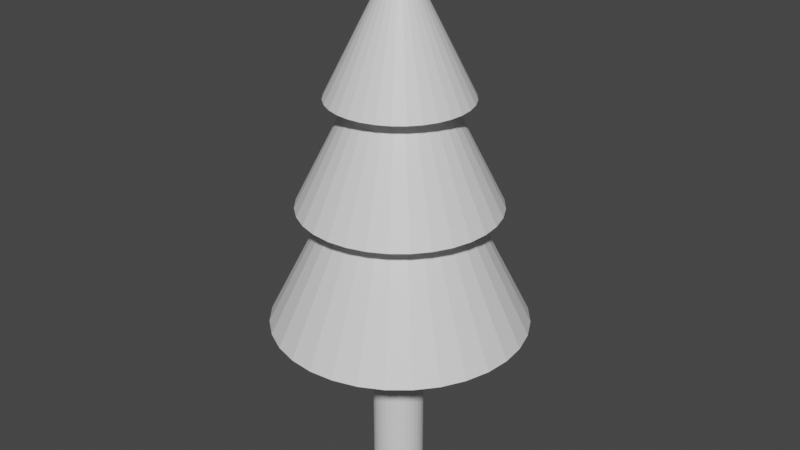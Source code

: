 # Source: tree.blend  (saved by Blender 3.2.14; exported with 4.5.12 LTS)
import bpy
from mathutils import Matrix  # noqa: F401  (used for matrix-valued properties, if any)

bpy.ops.wm.read_factory_settings(use_empty=True)
scene = bpy.context.scene
scene.name = 'Scene'

# ---- materials (node trees are filled in below, after node groups)
mat_material_001 = bpy.data.materials.new('Material_001')
mat_material_001.use_transparent_shadow = False
mat_material_005 = bpy.data.materials.new('Material_005')
mat_material_005.use_transparent_shadow = False
mat_material_003 = bpy.data.materials.new('Material_003')
mat_material_003.use_transparent_shadow = False
mat_material_002 = bpy.data.materials.new('Material_002')
mat_material_002.use_transparent_shadow = False

# ---- material node trees
mat_material_001.use_nodes = True; mat_material_001.node_tree.nodes.clear()
_N = mat_material_001.node_tree.nodes; _L = mat_material_001.node_tree.links
n0 = _N.new('ShaderNodeBsdfPrincipled'); n0.name = 'Principled BSDF'; n0.location = (10, 300)
n0.distribution = 'GGX'
n0.subsurface_method = 'RANDOM_WALK_SKIN'
n0.inputs[3].default_value = 1.45
n0.inputs[27].default_value = (0.0, 0.0, 0.0, 1.0)
n0.inputs[28].default_value = 1.0
n1 = _N.new('ShaderNodeOutputMaterial'); n1.name = 'Material Output'; n1.location = (300, 300)
_L.new(n0.outputs[0], n1.inputs[0])
n1.is_active_output = True
mat_material_005.use_nodes = True; mat_material_005.node_tree.nodes.clear()
_N = mat_material_005.node_tree.nodes; _L = mat_material_005.node_tree.links
n0 = _N.new('ShaderNodeBsdfPrincipled'); n0.name = 'Principled BSDF'; n0.location = (10, 300)
n0.distribution = 'GGX'
n0.subsurface_method = 'RANDOM_WALK_SKIN'
n0.inputs[3].default_value = 1.45
n0.inputs[27].default_value = (0.0, 0.0, 0.0, 1.0)
n0.inputs[28].default_value = 1.0
n1 = _N.new('ShaderNodeOutputMaterial'); n1.name = 'Material Output'; n1.location = (300, 300)
_L.new(n0.outputs[0], n1.inputs[0])
n1.is_active_output = True
mat_material_003.use_nodes = True; mat_material_003.node_tree.nodes.clear()
_N = mat_material_003.node_tree.nodes; _L = mat_material_003.node_tree.links
n0 = _N.new('ShaderNodeBsdfPrincipled'); n0.name = 'Principled BSDF'; n0.location = (10, 300)
n0.distribution = 'GGX'
n0.subsurface_method = 'RANDOM_WALK_SKIN'
n0.inputs[3].default_value = 1.45
n0.inputs[27].default_value = (0.0, 0.0, 0.0, 1.0)
n0.inputs[28].default_value = 1.0
n1 = _N.new('ShaderNodeOutputMaterial'); n1.name = 'Material Output'; n1.location = (300, 300)
_L.new(n0.outputs[0], n1.inputs[0])
n1.is_active_output = True
mat_material_002.use_nodes = True; mat_material_002.node_tree.nodes.clear()
_N = mat_material_002.node_tree.nodes; _L = mat_material_002.node_tree.links
n0 = _N.new('ShaderNodeBsdfPrincipled'); n0.name = 'Principled BSDF'; n0.location = (10, 300)
n0.distribution = 'GGX'
n0.subsurface_method = 'RANDOM_WALK_SKIN'
n0.inputs[3].default_value = 1.45
n0.inputs[27].default_value = (0.0, 0.0, 0.0, 1.0)
n0.inputs[28].default_value = 1.0
n1 = _N.new('ShaderNodeOutputMaterial'); n1.name = 'Material Output'; n1.location = (300, 300)
_L.new(n0.outputs[0], n1.inputs[0])
n1.is_active_output = True

# ---- world
world_world = bpy.data.worlds.new('World'); scene.world = world_world
world_world.use_nodes = True; world_world.node_tree.nodes.clear()
_N = world_world.node_tree.nodes; _L = world_world.node_tree.links
n0 = _N.new('ShaderNodeOutputWorld'); n0.name = 'World Output'; n0.location = (300, 300)
n1 = _N.new('ShaderNodeBackground'); n1.name = 'Background'; n1.location = (10, 300)
n1.inputs[0].default_value = (0.05088, 0.05088, 0.05088, 1.0)
_L.new(n1.outputs[0], n0.inputs[0])
n0.is_active_output = True
world_world.color = (0.05088, 0.05088, 0.05088)
world_world.use_sun_shadow = False
world_world.sun_shadow_jitter_overblur = 0.0

# ---- meshes
me_cone_003 = bpy.data.meshes.new('Cone_003')
me_cone_003.from_pydata([(0.7009, 2.333, 1.692), (0.0, 5.996, 2e-06), (0.3573, 2.333, 1.796), (0.0, 2.333, 1.832), (-0.3573, 2.333, 1.796), (1.018, 2.333, 1.523), (1.295, 2.333, 1.295), (1.523, 2.333, 1.018), (1.692, 2.333, 0.7009), (1.796, 2.333, 0.3573), (1.832, 2.333, 2e-06), (1.796, 2.333, -0.3573), (1.692, 2.333, -0.7009), (1.523, 2.333, -1.018), (1.295, 2.333, -1.295), (1.018, 2.333, -1.523), (0.7009, 2.333, -1.692), (0.3573, 2.333, -1.796), (1e-06, 2.333, -1.832), (-0.3573, 2.333, -1.796), (-0.7009, 2.333, -1.692), (-1.018, 2.333, -1.523), (-1.295, 2.333, -1.295), (-1.523, 2.333, -1.018), (-1.692, 2.333, -0.7009), (-1.796, 2.333, -0.3573), (-1.832, 2.333, 0.0), (-1.796, 2.333, 0.3573), (-1.692, 2.333, 0.7009), (-1.523, 2.333, 1.018), (-1.295, 2.333, 1.295), (-1.018, 2.333, 1.523), (-0.7009, 2.333, 1.692)], [], [(0, 1, 2), (3, 1, 4), (5, 1, 0), (6, 1, 5), (7, 1, 6), (8, 1, 7), (9, 1, 8), (10, 1, 9), (11, 1, 10), (12, 1, 11), (13, 1, 12), (14, 1, 13), (15, 1, 14), (16, 1, 15), (17, 1, 16), (18, 1, 17), (19, 1, 18), (20, 1, 19), (21, 1, 20), (22, 1, 21), (23, 1, 22), (24, 1, 23), (25, 1, 24), (26, 1, 25), (27, 1, 26), (28, 1, 27), (29, 1, 28), (30, 1, 29), (31, 1, 30), (32, 1, 31), (2, 1, 3), (4, 1, 32), (3, 4, 32, 31, 30, 29, 28, 27, 26, 25, 24, 23, 22, 21, 20, 19, 18, 17, 16, 15, 14, 13, 12, 11, 10, 9, 8, 7, 6, 5, 0, 2)])
me_cone_003.polygons.foreach_set('use_smooth', [True] * 33)
_k = set([(0, 1), (0, 2), (0, 5), (1, 2), (1, 3), (1, 4), (1, 5), (1, 6), (1, 7), (1, 8), (1, 9), (1, 10), (1, 11), (1, 12), (1, 13), (1, 14), (1, 15), (1, 16), (1, 17), (1, 18), (1, 19), (1, 20), (1, 21), (1, 22), (1, 23), (1, 24), (1, 25), (1, 26), (1, 27), (1, 28), (1, 29), (1, 30), (1, 31), (1, 32), (2, 3), (3, 4), (4, 32), (5, 6), (6, 7), (7, 8), (8, 9), (9, 10), (10, 11), (11, 12), (12, 13), (13, 14), (14, 15), (15, 16), (16, 17), (17, 18), (18, 19), (19, 20), (20, 21), (21, 22), (22, 23), (23, 24), (24, 25), (25, 26), (26, 27), (27, 28), (28, 29), (29, 30), (30, 31), (31, 32)])
me_cone_003.attributes.new('sharp_edge', 'BOOLEAN', 'EDGE').data.foreach_set('value', [ (min(e.vertices), max(e.vertices)) in _k for e in me_cone_003.edges])
me_cone_003.materials.append(mat_material_001)
me_cone_003.update()
me_cone_003.normals_split_custom_set([tuple(v) for v in zip(*[iter([0.2599, 0.4455, 0.8567, 0.2599, 0.4455, 0.8567, 0.2599, 0.4455, 0.8567, -0.08775, 0.4455, 0.891, -0.08775, 0.4455, 0.891, -0.08775, 0.4455, 0.891, 0.422, 0.4455, 0.7896, 0.422, 0.4455, 0.7896, 0.422, 0.4455, 0.7896, 0.568, 0.4455, 0.6921, 0.568, 0.4455, 0.6921, 0.568, 0.4455, 0.6921, 0.6921, 0.4455, 0.568, 0.6921, 0.4455, 0.568, 0.6921, 0.4455, 0.568, 0.7896, 0.4455, 0.422, 0.7896, 0.4455, 0.422, 0.7896, 0.4455, 0.422, 0.8567, 0.4455, 0.2599, 0.8567, 0.4455, 0.2599, 0.8567, 0.4455, 0.2599, 0.891, 0.4455, 0.08775, 0.891, 0.4455, 0.08775, 0.891, 0.4455, 0.08775, 0.891, 0.4455, -0.08775, 0.891, 0.4455, -0.08775, 0.891, 0.4455, -0.08775, 0.8567, 0.4455, -0.2599, 0.8567, 0.4455, -0.2599, 0.8567, 0.4455, -0.2599, 0.7896, 0.4455, -0.422, 0.7896, 0.4455, -0.422, 0.7896, 0.4455, -0.422, 0.6921, 0.4455, -0.568, 0.6921, 0.4455, -0.568, 0.6921, 0.4455, -0.568, 0.568, 0.4455, -0.6921, 0.568, 0.4455, -0.6921, 0.568, 0.4455, -0.6921, 0.422, 0.4455, -0.7896, 0.422, 0.4455, -0.7896, 0.422, 0.4455, -0.7896, 0.2599, 0.4455, -0.8567, 0.2599, 0.4455, -0.8567, 0.2599, 0.4455, -0.8567, 0.08775, 0.4455, -0.891, 0.08775, 0.4455, -0.891, 0.08775, 0.4455, -0.891, -0.08775, 0.4455, -0.891, -0.08775, 0.4455, -0.891, -0.08775, 0.4455, -0.891, -0.2599, 0.4455, -0.8567, -0.2599, 0.4455, -0.8567, -0.2599, 0.4455, -0.8567, -0.422, 0.4455, -0.7896, -0.422, 0.4455, -0.7896, -0.422, 0.4455, -0.7896, -0.568, 0.4455, -0.6921, -0.568, 0.4455, -0.6921, -0.568, 0.4455, -0.6921, -0.6921, 0.4455, -0.568, -0.6921, 0.4455, -0.568, -0.6921, 0.4455, -0.568, -0.7896, 0.4455, -0.422, -0.7896, 0.4455, -0.422, -0.7896, 0.4455, -0.422, -0.8567, 0.4455, -0.2599, -0.8567, 0.4455, -0.2599, -0.8567, 0.4455, -0.2599, -0.891, 0.4455, -0.08775, -0.891, 0.4455, -0.08775, -0.891, 0.4455, -0.08775, -0.891, 0.4455, 0.08775, -0.891, 0.4455, 0.08775, -0.891, 0.4455, 0.08775, -0.8567, 0.4455, 0.2599, -0.8567, 0.4455, 0.2599, -0.8567, 0.4455, 0.2599, -0.7896, 0.4455, 0.422, -0.7896, 0.4455, 0.422, -0.7896, 0.4455, 0.422, -0.6921, 0.4455, 0.568, -0.6921, 0.4455, 0.568, -0.6921, 0.4455, 0.568, -0.568, 0.4455, 0.6921, -0.568, 0.4455, 0.6921, -0.568, 0.4455, 0.6921, -0.422, 0.4455, 0.7896, -0.422, 0.4455, 0.7896, -0.422, 0.4455, 0.7896, 0.08775, 0.4455, 0.891, 0.08775, 0.4455, 0.891, 0.08775, 0.4455, 0.891, -0.2599, 0.4455, 0.8567, -0.2599, 0.4455, 0.8567, -0.2599, 0.4455, 0.8567, 0.0, -1.0, 1.138e-08, 0.0, -1.0, 1.138e-08, 0.0, -1.0, 1.138e-08, 0.0, -1.0, 1.138e-08, 0.0, -1.0, 1.138e-08, 0.0, -1.0, 1.138e-08, 0.0, -1.0, 1.138e-08, 0.0, -1.0, 1.138e-08, 0.0, -1.0, 1.138e-08, 0.0, -1.0, 1.138e-08, 0.0, -1.0, 1.138e-08, 0.0, -1.0, 1.138e-08, 0.0, -1.0, 1.138e-08, 0.0, -1.0, 1.138e-08, 0.0, -1.0, 1.138e-08, 0.0, -1.0, 1.138e-08, 0.0, -1.0, 1.138e-08, 0.0, -1.0, 1.138e-08, 0.0, -1.0, 1.138e-08, 0.0, -1.0, 1.138e-08, 0.0, -1.0, 1.138e-08, 0.0, -1.0, 1.138e-08, 0.0, -1.0, 1.138e-08, 0.0, -1.0, 1.138e-08, 0.0, -1.0, 1.138e-08, 0.0, -1.0, 1.138e-08, 0.0, -1.0, 1.138e-08, 0.0, -1.0, 1.138e-08, 0.0, -1.0, 1.138e-08, 0.0, -1.0, 1.138e-08, 0.0, -1.0, 1.138e-08, 0.0, -1.0, 1.138e-08])] * 3)])
me_cone_001 = bpy.data.meshes.new('Cone_001')
me_cone_001.from_pydata([(0.3827, 5.586, 0.9239), (0.0, 7.586, 2e-06), (0.1951, 5.586, 0.9808), (0.0, 5.586, 1.0), (-0.1951, 5.586, 0.9808), (0.5556, 5.586, 0.8315), (0.7071, 5.586, 0.7071), (0.8315, 5.586, 0.5556), (0.9239, 5.586, 0.3827), (0.9808, 5.586, 0.1951), (1.0, 5.586, 3e-06), (0.9808, 5.586, -0.1951), (0.9239, 5.586, -0.3827), (0.8315, 5.586, -0.5556), (0.7071, 5.586, -0.7071), (0.5556, 5.586, -0.8315), (0.3827, 5.586, -0.9239), (0.1951, 5.586, -0.9808), (0.0, 5.586, -1.0), (-0.1951, 5.586, -0.9808), (-0.3827, 5.586, -0.9239), (-0.5556, 5.586, -0.8315), (-0.7071, 5.586, -0.7071), (-0.8315, 5.586, -0.5556), (-0.9239, 5.586, -0.3827), (-0.9808, 5.586, -0.1951), (-1.0, 5.586, 2e-06), (-0.9808, 5.586, 0.1951), (-0.9239, 5.586, 0.3827), (-0.8315, 5.586, 0.5556), (-0.7071, 5.586, 0.7071), (-0.5556, 5.586, 0.8315), (-0.3827, 5.586, 0.9239)], [], [(0, 1, 2), (3, 1, 4), (5, 1, 0), (6, 1, 5), (7, 1, 6), (8, 1, 7), (9, 1, 8), (10, 1, 9), (11, 1, 10), (12, 1, 11), (13, 1, 12), (14, 1, 13), (15, 1, 14), (16, 1, 15), (17, 1, 16), (18, 1, 17), (19, 1, 18), (20, 1, 19), (21, 1, 20), (22, 1, 21), (23, 1, 22), (24, 1, 23), (25, 1, 24), (26, 1, 25), (27, 1, 26), (28, 1, 27), (29, 1, 28), (30, 1, 29), (31, 1, 30), (32, 1, 31), (2, 1, 3), (4, 1, 32), (3, 4, 32, 31, 30, 29, 28, 27, 26, 25, 24, 23, 22, 21, 20, 19, 18, 17, 16, 15, 14, 13, 12, 11, 10, 9, 8, 7, 6, 5, 0, 2)])
me_cone_001.polygons.foreach_set('use_smooth', [True] * 33)
_k = set([(0, 1), (0, 2), (0, 5), (1, 2), (1, 3), (1, 4), (1, 5), (1, 6), (1, 7), (1, 8), (1, 9), (1, 10), (1, 11), (1, 12), (1, 13), (1, 14), (1, 15), (1, 16), (1, 17), (1, 18), (1, 19), (1, 20), (1, 21), (1, 22), (1, 23), (1, 24), (1, 25), (1, 26), (1, 27), (1, 28), (1, 29), (1, 30), (1, 31), (1, 32), (2, 3), (3, 4), (4, 32), (5, 6), (6, 7), (7, 8), (8, 9), (9, 10), (10, 11), (11, 12), (12, 13), (13, 14), (14, 15), (15, 16), (16, 17), (17, 18), (18, 19), (19, 20), (20, 21), (21, 22), (22, 23), (23, 24), (24, 25), (25, 26), (26, 27), (27, 28), (28, 29), (29, 30), (30, 31), (31, 32)])
me_cone_001.attributes.new('sharp_edge', 'BOOLEAN', 'EDGE').data.foreach_set('value', [ (min(e.vertices), max(e.vertices)) in _k for e in me_cone_001.edges])
me_cone_001.materials.append(mat_material_005)
me_cone_001.update()
me_cone_001.normals_split_custom_set([tuple(v) for v in zip(*[iter([0.2599, 0.4455, 0.8567, 0.2599, 0.4455, 0.8567, 0.2599, 0.4455, 0.8567, -0.08776, 0.4455, 0.891, -0.08776, 0.4455, 0.891, -0.08776, 0.4455, 0.891, 0.422, 0.4455, 0.7896, 0.422, 0.4455, 0.7896, 0.422, 0.4455, 0.7896, 0.568, 0.4455, 0.6921, 0.568, 0.4455, 0.6921, 0.568, 0.4455, 0.6921, 0.6921, 0.4455, 0.568, 0.6921, 0.4455, 0.568, 0.6921, 0.4455, 0.568, 0.7896, 0.4455, 0.422, 0.7896, 0.4455, 0.422, 0.7896, 0.4455, 0.422, 0.8567, 0.4455, 0.2599, 0.8567, 0.4455, 0.2599, 0.8567, 0.4455, 0.2599, 0.891, 0.4455, 0.08775, 0.891, 0.4455, 0.08775, 0.891, 0.4455, 0.08775, 0.891, 0.4455, -0.08775, 0.891, 0.4455, -0.08775, 0.891, 0.4455, -0.08775, 0.8567, 0.4455, -0.2599, 0.8567, 0.4455, -0.2599, 0.8567, 0.4455, -0.2599, 0.7896, 0.4455, -0.422, 0.7896, 0.4455, -0.422, 0.7896, 0.4455, -0.422, 0.6921, 0.4455, -0.568, 0.6921, 0.4455, -0.568, 0.6921, 0.4455, -0.568, 0.568, 0.4455, -0.6921, 0.568, 0.4455, -0.6921, 0.568, 0.4455, -0.6921, 0.422, 0.4455, -0.7896, 0.422, 0.4455, -0.7896, 0.422, 0.4455, -0.7896, 0.2599, 0.4455, -0.8567, 0.2599, 0.4455, -0.8567, 0.2599, 0.4455, -0.8567, 0.08775, 0.4455, -0.891, 0.08775, 0.4455, -0.891, 0.08775, 0.4455, -0.891, -0.08775, 0.4455, -0.891, -0.08775, 0.4455, -0.891, -0.08775, 0.4455, -0.891, -0.2599, 0.4455, -0.8567, -0.2599, 0.4455, -0.8567, -0.2599, 0.4455, -0.8567, -0.422, 0.4455, -0.7896, -0.422, 0.4455, -0.7896, -0.422, 0.4455, -0.7896, -0.568, 0.4455, -0.6921, -0.568, 0.4455, -0.6921, -0.568, 0.4455, -0.6921, -0.6921, 0.4455, -0.568, -0.6921, 0.4455, -0.568, -0.6921, 0.4455, -0.568, -0.7896, 0.4455, -0.422, -0.7896, 0.4455, -0.422, -0.7896, 0.4455, -0.422, -0.8567, 0.4455, -0.2599, -0.8567, 0.4455, -0.2599, -0.8567, 0.4455, -0.2599, -0.891, 0.4455, -0.08775, -0.891, 0.4455, -0.08775, -0.891, 0.4455, -0.08775, -0.891, 0.4455, 0.08775, -0.891, 0.4455, 0.08775, -0.891, 0.4455, 0.08775, -0.8567, 0.4455, 0.2599, -0.8567, 0.4455, 0.2599, -0.8567, 0.4455, 0.2599, -0.7896, 0.4455, 0.422, -0.7896, 0.4455, 0.422, -0.7896, 0.4455, 0.422, -0.6921, 0.4455, 0.568, -0.6921, 0.4455, 0.568, -0.6921, 0.4455, 0.568, -0.568, 0.4455, 0.6921, -0.568, 0.4455, 0.6921, -0.568, 0.4455, 0.6921, -0.422, 0.4455, 0.7896, -0.422, 0.4455, 0.7896, -0.422, 0.4455, 0.7896, 0.08775, 0.4455, 0.891, 0.08775, 0.4455, 0.891, 0.08775, 0.4455, 0.891, -0.2599, 0.4455, 0.8567, -0.2599, 0.4455, 0.8567, -0.2599, 0.4455, 0.8567, 0.0, -1.0, 1.91e-07, 0.0, -1.0, 1.91e-07, 0.0, -1.0, 1.91e-07, 0.0, -1.0, 1.91e-07, 0.0, -1.0, 1.91e-07, 0.0, -1.0, 1.91e-07, 0.0, -1.0, 1.91e-07, 0.0, -1.0, 1.91e-07, 0.0, -1.0, 1.91e-07, 0.0, -1.0, 1.91e-07, 0.0, -1.0, 1.91e-07, 0.0, -1.0, 1.91e-07, 0.0, -1.0, 1.91e-07, 0.0, -1.0, 1.91e-07, 0.0, -1.0, 1.91e-07, 0.0, -1.0, 1.91e-07, 0.0, -1.0, 1.91e-07, 0.0, -1.0, 1.91e-07, 0.0, -1.0, 1.91e-07, 0.0, -1.0, 1.91e-07, 0.0, -1.0, 1.91e-07, 0.0, -1.0, 1.91e-07, 0.0, -1.0, 1.91e-07, 0.0, -1.0, 1.91e-07, 0.0, -1.0, 1.91e-07, 0.0, -1.0, 1.91e-07, 0.0, -1.0, 1.91e-07, 0.0, -1.0, 1.91e-07, 0.0, -1.0, 1.91e-07, 0.0, -1.0, 1.91e-07, 0.0, -1.0, 1.91e-07, 0.0, -1.0, 1.91e-07])] * 3)])
me_cylinder = bpy.data.meshes.new('Cylinder')
me_cylinder.from_pydata([(0.008145, -0.09045, 0.409), (0.008145, 2.698, 0.409), (-0.06311, 2.698, 0.402), (-0.06311, -0.09045, 0.402), (-0.1316, 2.698, 0.3812), (-0.1316, -0.09045, 0.3812), (-0.1948, 2.698, 0.3474), (-0.1948, -0.09045, 0.3474), (-0.2501, 2.698, 0.302), (-0.2501, -0.09045, 0.302), (-0.2955, 2.698, 0.2467), (-0.2955, -0.09045, 0.2467), (-0.3293, 2.698, 0.1835), (-0.3293, -0.09045, 0.1835), (-0.3501, 2.698, 0.115), (-0.3501, -0.09045, 0.115), (-0.3571, 2.698, 0.04374), (-0.3571, -0.09045, 0.04374), (-0.3501, 2.698, -0.02751), (-0.3501, -0.09045, -0.02751), (-0.3293, 2.698, -0.09603), (-0.3293, -0.09045, -0.09603), (-0.2955, 2.698, -0.1592), (-0.2955, -0.09045, -0.1592), (-0.2501, 2.698, -0.2145), (-0.2501, -0.09045, -0.2145), (-0.1948, 2.698, -0.2599), (-0.1948, -0.09045, -0.2599), (-0.1316, 2.698, -0.2937), (-0.1316, -0.09045, -0.2937), (-0.06311, 2.698, -0.3145), (-0.06311, -0.09045, -0.3145), (0.008145, 2.698, -0.3215), (0.008145, -0.09045, -0.3215), (0.0794, 2.698, -0.3145), (0.0794, -0.09045, -0.3145), (0.1479, 2.698, -0.2937), (0.1479, -0.09045, -0.2937), (0.2111, 2.698, -0.2599), (0.2111, -0.09045, -0.2599), (0.2664, 2.698, -0.2145), (0.2664, -0.09045, -0.2145), (0.3118, 2.698, -0.1592), (0.3118, -0.09045, -0.1592), (0.3456, 2.698, -0.09603), (0.3456, -0.09045, -0.09603), (0.3664, 2.698, -0.02751), (0.3664, -0.09045, -0.02751), (0.3734, 2.698, 0.04374), (0.3734, -0.09045, 0.04374), (0.3664, 2.698, 0.115), (0.3664, -0.09045, 0.115), (0.3456, 2.698, 0.1835), (0.3456, -0.09045, 0.1835), (0.3118, 2.698, 0.2467), (0.3118, -0.09045, 0.2467), (0.2664, 2.698, 0.302), (0.2664, -0.09045, 0.302), (0.2111, 2.698, 0.3474), (0.2111, -0.09045, 0.3474), (0.1479, 2.698, 0.3812), (0.1479, -0.09045, 0.3812), (0.0794, 2.698, 0.402), (0.0794, -0.09045, 0.402)], [], [(0, 1, 2, 3), (3, 2, 4, 5), (5, 4, 6, 7), (7, 6, 8, 9), (9, 8, 10, 11), (11, 10, 12, 13), (13, 12, 14, 15), (15, 14, 16, 17), (17, 16, 18, 19), (19, 18, 20, 21), (21, 20, 22, 23), (23, 22, 24, 25), (25, 24, 26, 27), (27, 26, 28, 29), (29, 28, 30, 31), (31, 30, 32, 33), (33, 32, 34, 35), (35, 34, 36, 37), (37, 36, 38, 39), (39, 38, 40, 41), (41, 40, 42, 43), (43, 42, 44, 45), (45, 44, 46, 47), (47, 46, 48, 49), (49, 48, 50, 51), (51, 50, 52, 53), (53, 52, 54, 55), (55, 54, 56, 57), (57, 56, 58, 59), (59, 58, 60, 61), (2, 1, 62, 60, 58, 56, 54, 52, 50, 48, 46, 44, 42, 40, 38, 36, 34, 32, 30, 28, 26, 24, 22, 20, 18, 16, 14, 12, 10, 8, 6, 4), (63, 62, 1, 0), (61, 60, 62, 63), (0, 3, 5, 7, 9, 11, 13, 15, 17, 19, 21, 23, 25, 27, 29, 31, 33, 35, 37, 39, 41, 43, 45, 47, 49, 51, 53, 55, 57, 59, 61, 63)])
me_cylinder.polygons.foreach_set('use_smooth', [True] * 34)
_k = set([(0, 1), (0, 3), (0, 63), (1, 2), (1, 62), (2, 3), (2, 4), (3, 5), (4, 5), (4, 6), (5, 7), (6, 7), (6, 8), (7, 9), (8, 9), (8, 10), (9, 11), (10, 11), (10, 12), (11, 13), (12, 13), (12, 14), (13, 15), (14, 15), (14, 16), (15, 17), (16, 17), (16, 18), (17, 19), (18, 19), (18, 20), (19, 21), (20, 21), (20, 22), (21, 23), (22, 23), (22, 24), (23, 25), (24, 25), (24, 26), (25, 27), (26, 27), (26, 28), (27, 29), (28, 29), (28, 30), (29, 31), (30, 31), (30, 32), (31, 33), (32, 33), (32, 34), (33, 35), (34, 35), (34, 36), (35, 37), (36, 37), (36, 38), (37, 39), (38, 39), (38, 40), (39, 41), (40, 41), (40, 42), (41, 43), (42, 43), (42, 44), (43, 45), (44, 45), (44, 46), (45, 47), (46, 47), (46, 48), (47, 49), (48, 49), (48, 50), (49, 51), (50, 51), (50, 52), (51, 53), (52, 53), (52, 54), (53, 55), (54, 55), (54, 56), (55, 57), (56, 57), (56, 58), (57, 59), (58, 59), (58, 60), (59, 61), (60, 61), (60, 62), (61, 63), (62, 63)])
me_cylinder.attributes.new('sharp_edge', 'BOOLEAN', 'EDGE').data.foreach_set('value', [ (min(e.vertices), max(e.vertices)) in _k for e in me_cylinder.edges])
me_cylinder.materials.append(mat_material_003)
me_cylinder.update()
me_cylinder.normals_split_custom_set([tuple(v) for v in zip(*[iter([-0.09802, 3.616e-07, 0.9952, -0.09802, 3.616e-07, 0.9952, -0.09802, 3.616e-07, 0.9952, -0.09802, 3.616e-07, 0.9952, -0.2903, 3.428e-07, 0.9569, -0.2903, 3.428e-07, 0.9569, -0.2903, 3.428e-07, 0.9569, -0.2903, 3.428e-07, 0.9569, -0.4714, 1.563e-07, 0.8819, -0.4714, 1.563e-07, 0.8819, -0.4714, 1.563e-07, 0.8819, -0.4714, 1.563e-07, 0.8819, -0.6344, 0.0, 0.773, -0.6344, 0.0, 0.773, -0.6344, 0.0, 0.773, -0.6344, 0.0, 0.773, -0.773, 0.0, 0.6344, -0.773, 0.0, 0.6344, -0.773, 0.0, 0.6344, -0.773, 0.0, 0.6344, -0.8819, 7.929e-08, 0.4714, -0.8819, 7.929e-08, 0.4714, -0.8819, 7.929e-08, 0.4714, -0.8819, 7.929e-08, 0.4714, -0.9569, 5.598e-08, 0.2903, -0.9569, 5.598e-08, 0.2903, -0.9569, 5.598e-08, 0.2903, -0.9569, 5.598e-08, 0.2903, -0.9952, 2.24e-08, 0.09802, -0.9952, 2.24e-08, 0.09802, -0.9952, 2.24e-08, 0.09802, -0.9952, 2.24e-08, 0.09802, -0.9952, -2.808e-08, -0.09802, -0.9952, -2.808e-08, -0.09802, -0.9952, -2.808e-08, -0.09802, -0.9952, -2.808e-08, -0.09802, -0.9569, -1.073e-07, -0.2903, -0.9569, -1.073e-07, -0.2903, -0.9569, -1.073e-07, -0.2903, -0.9569, -1.073e-07, -0.2903, -0.8819, -7.463e-08, -0.4714, -0.8819, -7.463e-08, -0.4714, -0.8819, -7.463e-08, -0.4714, -0.8819, -7.463e-08, -0.4714, -0.773, 0.0, -0.6344, -0.773, 0.0, -0.6344, -0.773, 0.0, -0.6344, -0.773, 0.0, -0.6344, -0.6344, 0.0, -0.773, -0.6344, 0.0, -0.773, -0.6344, 0.0, -0.773, -0.6344, 0.0, -0.773, -0.4714, -1.6e-07, -0.8819, -0.4714, -1.6e-07, -0.8819, -0.4714, -1.6e-07, -0.8819, -0.4714, -1.6e-07, -0.8819, -0.2903, -3.422e-07, -0.9569, -0.2903, -3.422e-07, -0.9569, -0.2903, -3.422e-07, -0.9569, -0.2903, -3.422e-07, -0.9569, -0.09802, -3.51e-07, -0.9952, -0.09802, -3.51e-07, -0.9952, -0.09802, -3.51e-07, -0.9952, -0.09802, -3.51e-07, -0.9952, 0.09802, -3.51e-07, -0.9952, 0.09802, -3.51e-07, -0.9952, 0.09802, -3.51e-07, -0.9952, 0.09802, -3.51e-07, -0.9952, 0.2903, -3.425e-07, -0.9569, 0.2903, -3.425e-07, -0.9569, 0.2903, -3.425e-07, -0.9569, 0.2903, -3.425e-07, -0.9569, 0.4714, -1.609e-07, -0.8819, 0.4714, -1.609e-07, -0.8819, 0.4714, -1.609e-07, -0.8819, 0.4714, -1.609e-07, -0.8819, 0.6344, 0.0, -0.773, 0.6344, 0.0, -0.773, 0.6344, 0.0, -0.773, 0.6344, 0.0, -0.773, 0.773, 0.0, -0.6344, 0.773, 0.0, -0.6344, 0.773, 0.0, -0.6344, 0.773, 0.0, -0.6344, 0.8819, -8.612e-08, -0.4714, 0.8819, -8.612e-08, -0.4714, 0.8819, -8.612e-08, -0.4714, 0.8819, -8.612e-08, -0.4714, 0.9569, -1.095e-07, -0.2903, 0.9569, -1.095e-07, -0.2903, 0.9569, -1.095e-07, -0.2903, 0.9569, -1.095e-07, -0.2903, 0.9952, -9.329e-09, -0.09802, 0.9952, -9.329e-09, -0.09802, 0.9952, -9.329e-09, -0.09802, 0.9952, -9.329e-09, -0.09802, 0.9952, 0.0, 0.09802, 0.9952, 0.0, 0.09802, 0.9952, 0.0, 0.09802, 0.9952, 0.0, 0.09802, 0.9569, 0.0, 0.2903, 0.9569, 0.0, 0.2903, 0.9569, 0.0, 0.2903, 0.9569, 0.0, 0.2903, 0.8819, 8.266e-08, 0.4714, 0.8819, 8.266e-08, 0.4714, 0.8819, 8.266e-08, 0.4714, 0.8819, 8.266e-08, 0.4714, 0.773, 2.27e-07, 0.6344, 0.773, 2.27e-07, 0.6344, 0.773, 2.27e-07, 0.6344, 0.773, 2.27e-07, 0.6344, 0.6344, 1.353e-07, 0.773, 0.6344, 1.353e-07, 0.773, 0.6344, 1.353e-07, 0.773, 0.6344, 1.353e-07, 0.773, 0.4714, 0.0, 0.8819, 0.4714, 0.0, 0.8819, 0.4714, 0.0, 0.8819, 0.4714, 0.0, 0.8819, 0.0, 1.0, -3.579e-08, 0.0, 1.0, -3.579e-08, 0.0, 1.0, -3.579e-08, 0.0, 1.0, -3.579e-08, 0.0, 1.0, -3.579e-08, 0.0, 1.0, -3.579e-08, 0.0, 1.0, -3.579e-08, 0.0, 1.0, -3.579e-08, 0.0, 1.0, -3.579e-08, 0.0, 1.0, -3.579e-08, 0.0, 1.0, -3.579e-08, 0.0, 1.0, -3.579e-08, 0.0, 1.0, -3.579e-08, 0.0, 1.0, -3.579e-08, 0.0, 1.0, -3.579e-08, 0.0, 1.0, -3.579e-08, 0.0, 1.0, -3.579e-08, 0.0, 1.0, -3.579e-08, 0.0, 1.0, -3.579e-08, 0.0, 1.0, -3.579e-08, 0.0, 1.0, -3.579e-08, 0.0, 1.0, -3.579e-08, 0.0, 1.0, -3.579e-08, 0.0, 1.0, -3.579e-08, 0.0, 1.0, -3.579e-08, 0.0, 1.0, -3.579e-08, 0.0, 1.0, -3.579e-08, 0.0, 1.0, -3.579e-08, 0.0, 1.0, -3.579e-08, 0.0, 1.0, -3.579e-08, 0.0, 1.0, -3.579e-08, 0.0, 1.0, -3.579e-08, 0.09801, 1.808e-07, 0.9952, 0.09801, 1.808e-07, 0.9952, 0.09801, 1.808e-07, 0.9952, 0.09801, 1.808e-07, 0.9952, 0.2903, 0.0, 0.9569, 0.2903, 0.0, 0.9569, 0.2903, 0.0, 0.9569, 0.2903, 0.0, 0.9569, 0.0, -1.0, 1.118e-09, 0.0, -1.0, 1.118e-09, 0.0, -1.0, 1.118e-09, 0.0, -1.0, 1.118e-09, 0.0, -1.0, 1.118e-09, 0.0, -1.0, 1.118e-09, 0.0, -1.0, 1.118e-09, 0.0, -1.0, 1.118e-09, 0.0, -1.0, 1.118e-09, 0.0, -1.0, 1.118e-09, 0.0, -1.0, 1.118e-09, 0.0, -1.0, 1.118e-09, 0.0, -1.0, 1.118e-09, 0.0, -1.0, 1.118e-09, 0.0, -1.0, 1.118e-09, 0.0, -1.0, 1.118e-09, 0.0, -1.0, 1.118e-09, 0.0, -1.0, 1.118e-09, 0.0, -1.0, 1.118e-09, 0.0, -1.0, 1.118e-09, 0.0, -1.0, 1.118e-09, 0.0, -1.0, 1.118e-09, 0.0, -1.0, 1.118e-09, 0.0, -1.0, 1.118e-09, 0.0, -1.0, 1.118e-09, 0.0, -1.0, 1.118e-09, 0.0, -1.0, 1.118e-09, 0.0, -1.0, 1.118e-09, 0.0, -1.0, 1.118e-09, 0.0, -1.0, 1.118e-09, 0.0, -1.0, 1.118e-09, 0.0, -1.0, 1.118e-09])] * 3)])
me_cone_002 = bpy.data.meshes.new('Cone_002')
me_cone_002.from_pydata([(0.5421, 4.069, 1.309), (0.0, 6.902, 2e-06), (0.2764, 4.069, 1.389), (0.0, 4.069, 1.417), (-0.2764, 4.069, 1.389), (0.787, 4.069, 1.178), (1.002, 4.069, 1.002), (1.178, 4.069, 0.787), (1.309, 4.069, 0.5421), (1.389, 4.069, 0.2764), (1.417, 4.069, 4e-06), (1.389, 4.069, -0.2764), (1.309, 4.069, -0.5421), (1.178, 4.069, -0.787), (1.002, 4.069, -1.002), (0.787, 4.069, -1.178), (0.5421, 4.069, -1.309), (0.2764, 4.069, -1.389), (0.0, 4.069, -1.417), (-0.2764, 4.069, -1.389), (-0.5421, 4.069, -1.309), (-0.787, 4.069, -1.178), (-1.002, 4.069, -1.002), (-1.178, 4.069, -0.787), (-1.309, 4.069, -0.5421), (-1.389, 4.069, -0.2764), (-1.417, 4.069, 2e-06), (-1.389, 4.069, 0.2764), (-1.309, 4.069, 0.5421), (-1.178, 4.069, 0.787), (-1.002, 4.069, 1.002), (-0.787, 4.069, 1.178), (-0.5421, 4.069, 1.309)], [], [(0, 1, 2), (3, 1, 4), (5, 1, 0), (6, 1, 5), (7, 1, 6), (8, 1, 7), (9, 1, 8), (10, 1, 9), (11, 1, 10), (12, 1, 11), (13, 1, 12), (14, 1, 13), (15, 1, 14), (16, 1, 15), (17, 1, 16), (18, 1, 17), (19, 1, 18), (20, 1, 19), (21, 1, 20), (22, 1, 21), (23, 1, 22), (24, 1, 23), (25, 1, 24), (26, 1, 25), (27, 1, 26), (28, 1, 27), (29, 1, 28), (30, 1, 29), (31, 1, 30), (32, 1, 31), (2, 1, 3), (4, 1, 32), (3, 4, 32, 31, 30, 29, 28, 27, 26, 25, 24, 23, 22, 21, 20, 19, 18, 17, 16, 15, 14, 13, 12, 11, 10, 9, 8, 7, 6, 5, 0, 2)])
me_cone_002.polygons.foreach_set('use_smooth', [True] * 33)
_k = set([(0, 1), (0, 2), (0, 5), (1, 2), (1, 3), (1, 4), (1, 5), (1, 6), (1, 7), (1, 8), (1, 9), (1, 10), (1, 11), (1, 12), (1, 13), (1, 14), (1, 15), (1, 16), (1, 17), (1, 18), (1, 19), (1, 20), (1, 21), (1, 22), (1, 23), (1, 24), (1, 25), (1, 26), (1, 27), (1, 28), (1, 29), (1, 30), (1, 31), (1, 32), (2, 3), (3, 4), (4, 32), (5, 6), (6, 7), (7, 8), (8, 9), (9, 10), (10, 11), (11, 12), (12, 13), (13, 14), (14, 15), (15, 16), (16, 17), (17, 18), (18, 19), (19, 20), (20, 21), (21, 22), (22, 23), (23, 24), (24, 25), (25, 26), (26, 27), (27, 28), (28, 29), (29, 30), (30, 31), (31, 32)])
me_cone_002.attributes.new('sharp_edge', 'BOOLEAN', 'EDGE').data.foreach_set('value', [ (min(e.vertices), max(e.vertices)) in _k for e in me_cone_002.edges])
me_cone_002.materials.append(mat_material_002)
me_cone_002.update()
me_cone_002.normals_split_custom_set([tuple(v) for v in zip(*[iter([0.2599, 0.4455, 0.8567, 0.2599, 0.4455, 0.8567, 0.2599, 0.4455, 0.8567, -0.08775, 0.4455, 0.891, -0.08775, 0.4455, 0.891, -0.08775, 0.4455, 0.891, 0.422, 0.4455, 0.7896, 0.422, 0.4455, 0.7896, 0.422, 0.4455, 0.7896, 0.568, 0.4455, 0.6921, 0.568, 0.4455, 0.6921, 0.568, 0.4455, 0.6921, 0.6921, 0.4455, 0.568, 0.6921, 0.4455, 0.568, 0.6921, 0.4455, 0.568, 0.7896, 0.4455, 0.422, 0.7896, 0.4455, 0.422, 0.7896, 0.4455, 0.422, 0.8567, 0.4455, 0.2599, 0.8567, 0.4455, 0.2599, 0.8567, 0.4455, 0.2599, 0.891, 0.4455, 0.08775, 0.891, 0.4455, 0.08775, 0.891, 0.4455, 0.08775, 0.891, 0.4455, -0.08775, 0.891, 0.4455, -0.08775, 0.891, 0.4455, -0.08775, 0.8567, 0.4455, -0.2599, 0.8567, 0.4455, -0.2599, 0.8567, 0.4455, -0.2599, 0.7896, 0.4455, -0.422, 0.7896, 0.4455, -0.422, 0.7896, 0.4455, -0.422, 0.6921, 0.4455, -0.568, 0.6921, 0.4455, -0.568, 0.6921, 0.4455, -0.568, 0.568, 0.4455, -0.6921, 0.568, 0.4455, -0.6921, 0.568, 0.4455, -0.6921, 0.422, 0.4455, -0.7896, 0.422, 0.4455, -0.7896, 0.422, 0.4455, -0.7896, 0.2599, 0.4455, -0.8567, 0.2599, 0.4455, -0.8567, 0.2599, 0.4455, -0.8567, 0.08775, 0.4455, -0.891, 0.08775, 0.4455, -0.891, 0.08775, 0.4455, -0.891, -0.08775, 0.4455, -0.891, -0.08775, 0.4455, -0.891, -0.08775, 0.4455, -0.891, -0.2599, 0.4455, -0.8567, -0.2599, 0.4455, -0.8567, -0.2599, 0.4455, -0.8567, -0.422, 0.4455, -0.7896, -0.422, 0.4455, -0.7896, -0.422, 0.4455, -0.7896, -0.568, 0.4455, -0.6921, -0.568, 0.4455, -0.6921, -0.568, 0.4455, -0.6921, -0.6921, 0.4455, -0.568, -0.6921, 0.4455, -0.568, -0.6921, 0.4455, -0.568, -0.7896, 0.4455, -0.422, -0.7896, 0.4455, -0.422, -0.7896, 0.4455, -0.422, -0.8567, 0.4455, -0.2599, -0.8567, 0.4455, -0.2599, -0.8567, 0.4455, -0.2599, -0.891, 0.4455, -0.08775, -0.891, 0.4455, -0.08775, -0.891, 0.4455, -0.08775, -0.891, 0.4455, 0.08775, -0.891, 0.4455, 0.08775, -0.891, 0.4455, 0.08775, -0.8567, 0.4455, 0.2599, -0.8567, 0.4455, 0.2599, -0.8567, 0.4455, 0.2599, -0.7896, 0.4455, 0.422, -0.7896, 0.4455, 0.422, -0.7896, 0.4455, 0.422, -0.6921, 0.4455, 0.568, -0.6921, 0.4455, 0.568, -0.6921, 0.4455, 0.568, -0.568, 0.4455, 0.6921, -0.568, 0.4455, 0.6921, -0.568, 0.4455, 0.6921, -0.422, 0.4455, 0.7896, -0.422, 0.4455, 0.7896, -0.422, 0.4455, 0.7896, 0.08775, 0.4455, 0.891, 0.08775, 0.4455, 0.891, 0.08775, 0.4455, 0.891, -0.2599, 0.4455, 0.8567, -0.2599, 0.4455, 0.8567, -0.2599, 0.4455, 0.8567, 0.0, -1.0, 3.806e-08, 0.0, -1.0, 3.806e-08, 0.0, -1.0, 3.806e-08, 0.0, -1.0, 3.806e-08, 0.0, -1.0, 3.806e-08, 0.0, -1.0, 3.806e-08, 0.0, -1.0, 3.806e-08, 0.0, -1.0, 3.806e-08, 0.0, -1.0, 3.806e-08, 0.0, -1.0, 3.806e-08, 0.0, -1.0, 3.806e-08, 0.0, -1.0, 3.806e-08, 0.0, -1.0, 3.806e-08, 0.0, -1.0, 3.806e-08, 0.0, -1.0, 3.806e-08, 0.0, -1.0, 3.806e-08, 0.0, -1.0, 3.806e-08, 0.0, -1.0, 3.806e-08, 0.0, -1.0, 3.806e-08, 0.0, -1.0, 3.806e-08, 0.0, -1.0, 3.806e-08, 0.0, -1.0, 3.806e-08, 0.0, -1.0, 3.806e-08, 0.0, -1.0, 3.806e-08, 0.0, -1.0, 3.806e-08, 0.0, -1.0, 3.806e-08, 0.0, -1.0, 3.806e-08, 0.0, -1.0, 3.806e-08, 0.0, -1.0, 3.806e-08, 0.0, -1.0, 3.806e-08, 0.0, -1.0, 3.806e-08, 0.0, -1.0, 3.806e-08])] * 3)])

# ---- objects
ob_cone_003 = bpy.data.objects.new('Cone_003', me_cone_003)
ob_cone_001 = bpy.data.objects.new('Cone_001', me_cone_001)
ob_cylinder = bpy.data.objects.new('Cylinder', me_cylinder)
ob_cone_002 = bpy.data.objects.new('Cone_002', me_cone_002)

# ---- transforms, parenting, visibility, modifiers, constraints
ob_cone_003.location = (0.0, 0.0, 0.0)
ob_cone_003.rotation_euler = (1.571, -0.0, 0.0)
ob_cone_001.location = (0.0, 0.0, 0.0)
ob_cone_001.rotation_euler = (1.571, -0.0, 0.0)
ob_cylinder.location = (0.0, 0.0, 0.0)
ob_cylinder.rotation_euler = (1.571, -0.0, 0.0)
ob_cone_002.location = (0.0, 0.0, 0.0)
ob_cone_002.rotation_euler = (1.571, -0.0, 0.0)

# ---- collection membership
scene.collection.objects.link(ob_cone_003)
scene.collection.objects.link(ob_cone_001)
scene.collection.objects.link(ob_cylinder)
scene.collection.objects.link(ob_cone_002)

# ---- scene / render settings (as saved in the file)
scene.frame_start = 1; scene.frame_end = 250; scene.frame_set(1)
scene.render.engine = 'BLENDER_EEVEE_NEXT'
scene.cycles.sampling_pattern = 'TABULATED_SOBOL'
scene.cycles.use_light_tree = False
scene.view_settings.view_transform = 'Filmic'
bpy.context.view_layer.update()

# ---- added for rendering (the .blend has no active camera and no usable light): camera, sun
cam_auto = bpy.data.cameras.new('AutoCamera')
cam_auto.lens = 50.0
cam_auto.sensor_width = 36.0
cam_auto.clip_end = 1000.0
ob_auto_camera = bpy.data.objects.new('AutoCamera', cam_auto)
scene.collection.objects.link(ob_auto_camera)
ob_auto_camera.location = (8.56879, -10.2826, 10.603)
ob_auto_camera.rotation_euler = (1.09748, -7.21219e-08, 0.694738)
scene.camera = ob_auto_camera
light_auto_sun = bpy.data.lights.new('AutoSun', 'SUN')
light_auto_sun.energy = 3.0
light_auto_sun.angle = 0.0523599
ob_auto_sun = bpy.data.objects.new('AutoSun', light_auto_sun)
scene.collection.objects.link(ob_auto_sun)
ob_auto_sun.rotation_euler = (0.872665, 0.174533, 0.523599)
bpy.context.view_layer.update()
